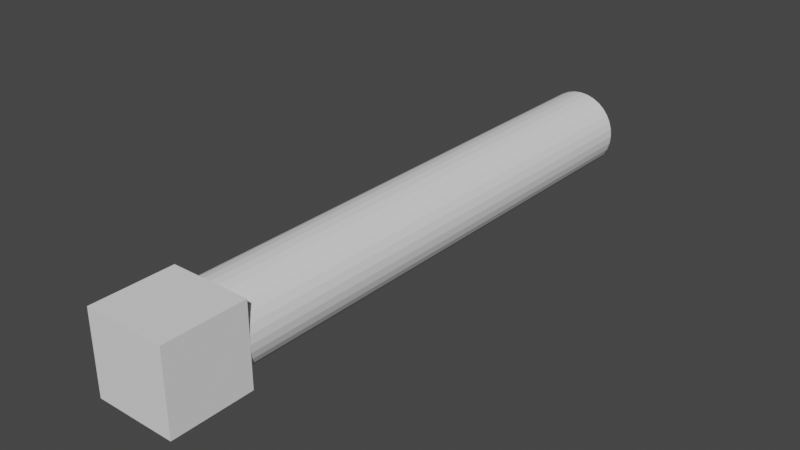# Source: arm.blend  (saved by Blender 2.93.20; exported with 4.5.12 LTS)
import bpy
from mathutils import Matrix  # noqa: F401  (used for matrix-valued properties, if any)

bpy.ops.wm.read_factory_settings(use_empty=True)
scene = bpy.context.scene
scene.name = 'Scene'

# ---- collections
col_collection = bpy.data.collections.new('Collection'); scene.collection.children.link(col_collection)

# ---- world
world_world = bpy.data.worlds.new('World'); scene.world = world_world
world_world.use_nodes = True; world_world.node_tree.nodes.clear()
_N = world_world.node_tree.nodes; _L = world_world.node_tree.links
n0 = _N.new('ShaderNodeOutputWorld'); n0.name = 'World Output'; n0.location = (300, 300)
n1 = _N.new('ShaderNodeBackground'); n1.name = 'Background'; n1.location = (10, 300)
n1.inputs[0].default_value = (0.05088, 0.05088, 0.05088, 1.0)
_L.new(n1.outputs[0], n0.inputs[0])
n0.is_active_output = True
world_world.color = (0.05088, 0.05088, 0.05088)
world_world.use_sun_shadow = False
world_world.sun_shadow_jitter_overblur = 0.0

# ---- meshes
me_base = bpy.data.meshes.new('base')
me_base.from_pydata([(-0.1003, -0.1003, 0.1003), (-0.1003, 0.1003, 0.1003), (-0.1003, -0.1003, -0.1003), (-0.1003, 0.1003, -0.1003), (0.1003, -0.1003, 0.1003), (0.1003, 0.1003, 0.1003), (0.1003, -0.1003, -0.1003), (0.1003, 0.1003, -0.1003)], [], [(0, 1, 3, 2), (2, 3, 7, 6), (6, 7, 5, 4), (4, 5, 1, 0), (2, 6, 4, 0), (7, 3, 1, 5)])
_uv = me_base.uv_layers.new(name='UVMap')
_uv.uv.foreach_set('vector', [0.375, 0.0, 0.625, 0.0, 0.625, 0.25, 0.375, 0.25, 0.375, 0.25, 0.625, 0.25, 0.625, 0.5, 0.375, 0.5, 0.375, 0.5, 0.625, 0.5, 0.625, 0.75, 0.375, 0.75, 0.375, 0.75, 0.625, 0.75, 0.625, 1.0, 0.375, 1.0, 0.125, 0.5, 0.375, 0.5, 0.375, 0.75, 0.125, 0.75, 0.625, 0.5, 0.875, 0.5, 0.875, 0.75, 0.625, 0.75])
me_base.use_remesh_fix_poles = True
me_base.use_remesh_preserve_attributes = False
me_base.update()
me_link0 = bpy.data.meshes.new('link0')
me_link0.from_pydata([(0.0, -4.385e-09, -0.1003), (0.0, 0.2006, -0.1003), (0.01957, -4.301e-09, -0.09838), (0.01957, 0.2006, -0.09838), (0.03839, -4.051e-09, -0.09268), (0.03839, 0.2006, -0.09268), (0.05573, -3.646e-09, -0.08341), (0.05573, 0.2006, -0.08341), (0.07093, -3.101e-09, -0.07093), (0.07093, 0.2006, -0.07093), (0.08341, -2.436e-09, -0.05573), (0.08341, 0.2006, -0.05573), (0.09268, -1.678e-09, -0.03839), (0.09268, 0.2006, -0.03839), (0.09838, -8.554e-10, -0.01957), (0.09838, 0.2006, -0.01957), (0.1003, 1.917e-16, 4.385e-09), (0.1003, 0.2006, -4.385e-09), (0.09838, 8.554e-10, 0.01957), (0.09838, 0.2006, 0.01957), (0.09268, 1.678e-09, 0.03839), (0.09268, 0.2006, 0.03839), (0.08341, 2.436e-09, 0.05573), (0.08341, 0.2006, 0.05573), (0.07093, 3.101e-09, 0.07093), (0.07093, 0.2006, 0.07093), (0.05573, 3.646e-09, 0.08341), (0.05573, 0.2006, 0.08341), (0.03839, 4.051e-09, 0.09268), (0.03839, 0.2006, 0.09268), (0.01957, 4.301e-09, 0.09838), (0.01957, 0.2006, 0.09838), (-8.77e-09, 4.385e-09, 0.1003), (-8.77e-09, 0.2006, 0.1003), (-0.01957, 4.301e-09, 0.09838), (-0.01957, 0.2006, 0.09838), (-0.03839, 4.051e-09, 0.09268), (-0.03839, 0.2006, 0.09268), (-0.05573, 3.646e-09, 0.08341), (-0.05573, 0.2006, 0.08341), (-0.07093, 3.101e-09, 0.07093), (-0.07093, 0.2006, 0.07093), (-0.08341, 2.436e-09, 0.05573), (-0.08341, 0.2006, 0.05573), (-0.09268, 1.678e-09, 0.03839), (-0.09268, 0.2006, 0.03839), (-0.09838, 8.554e-10, 0.01957), (-0.09838, 0.2006, 0.01957), (-0.1003, -5.229e-17, -1.196e-09), (-0.1003, 0.2006, -9.966e-09), (-0.09838, -8.554e-10, -0.01957), (-0.09838, 0.2006, -0.01957), (-0.09268, -1.678e-09, -0.03839), (-0.09268, 0.2006, -0.03839), (-0.08341, -2.436e-09, -0.05573), (-0.08341, 0.2006, -0.05573), (-0.07093, -3.101e-09, -0.07093), (-0.07093, 0.2006, -0.07093), (-0.05573, -3.646e-09, -0.08341), (-0.05573, 0.2006, -0.08341), (-0.03839, -4.051e-09, -0.09268), (-0.03839, 0.2006, -0.09268), (-0.01957, -4.301e-09, -0.09838), (-0.01957, 0.2006, -0.09838)], [], [(0, 1, 3, 2), (2, 3, 5, 4), (4, 5, 7, 6), (6, 7, 9, 8), (8, 9, 11, 10), (10, 11, 13, 12), (12, 13, 15, 14), (14, 15, 17, 16), (16, 17, 19, 18), (18, 19, 21, 20), (20, 21, 23, 22), (22, 23, 25, 24), (24, 25, 27, 26), (26, 27, 29, 28), (28, 29, 31, 30), (30, 31, 33, 32), (32, 33, 35, 34), (34, 35, 37, 36), (36, 37, 39, 38), (38, 39, 41, 40), (40, 41, 43, 42), (42, 43, 45, 44), (44, 45, 47, 46), (46, 47, 49, 48), (48, 49, 51, 50), (50, 51, 53, 52), (52, 53, 55, 54), (54, 55, 57, 56), (56, 57, 59, 58), (58, 59, 61, 60), (3, 1, 63, 61, 59, 57, 55, 53, 51, 49, 47, 45, 43, 41, 39, 37, 35, 33, 31, 29, 27, 25, 23, 21, 19, 17, 15, 13, 11, 9, 7, 5), (60, 61, 63, 62), (62, 63, 1, 0), (0, 2, 4, 6, 8, 10, 12, 14, 16, 18, 20, 22, 24, 26, 28, 30, 32, 34, 36, 38, 40, 42, 44, 46, 48, 50, 52, 54, 56, 58, 60, 62)])
_uv = me_link0.uv_layers.new(name='UVMap')
_uv.uv.foreach_set('vector', [1.0, 0.5, 1.0, 1.0, 0.9688, 1.0, 0.9688, 0.5, 0.9688, 0.5, 0.9688, 1.0, 0.9375, 1.0, 0.9375, 0.5, 0.9375, 0.5, 0.9375, 1.0, 0.9062, 1.0, 0.9062, 0.5, 0.9062, 0.5, 0.9062, 1.0, 0.875, 1.0, 0.875, 0.5, 0.875, 0.5, 0.875, 1.0, 0.8438, 1.0, 0.8438, 0.5, 0.8438, 0.5, 0.8438, 1.0, 0.8125, 1.0, 0.8125, 0.5, 0.8125, 0.5, 0.8125, 1.0, 0.7812, 1.0, 0.7812, 0.5, 0.7812, 0.5, 0.7812, 1.0, 0.75, 1.0, 0.75, 0.5, 0.75, 0.5, 0.75, 1.0, 0.7188, 1.0, 0.7188, 0.5, 0.7188, 0.5, 0.7188, 1.0, 0.6875, 1.0, 0.6875, 0.5, 0.6875, 0.5, 0.6875, 1.0, 0.6562, 1.0, 0.6562, 0.5, 0.6562, 0.5, 0.6562, 1.0, 0.625, 1.0, 0.625, 0.5, 0.625, 0.5, 0.625, 1.0, 0.5938, 1.0, 0.5938, 0.5, 0.5938, 0.5, 0.5938, 1.0, 0.5625, 1.0, 0.5625, 0.5, 0.5625, 0.5, 0.5625, 1.0, 0.5312, 1.0, 0.5312, 0.5, 0.5312, 0.5, 0.5312, 1.0, 0.5, 1.0, 0.5, 0.5, 0.5, 0.5, 0.5, 1.0, 0.4688, 1.0, 0.4688, 0.5, 0.4688, 0.5, 0.4688, 1.0, 0.4375, 1.0, 0.4375, 0.5, 0.4375, 0.5, 0.4375, 1.0, 0.4062, 1.0, 0.4062, 0.5, 0.4062, 0.5, 0.4062, 1.0, 0.375, 1.0, 0.375, 0.5, 0.375, 0.5, 0.375, 1.0, 0.3438, 1.0, 0.3438, 0.5, 0.3438, 0.5, 0.3438, 1.0, 0.3125, 1.0, 0.3125, 0.5, 0.3125, 0.5, 0.3125, 1.0, 0.2812, 1.0, 0.2812, 0.5, 0.2812, 0.5, 0.2812, 1.0, 0.25, 1.0, 0.25, 0.5, 0.25, 0.5, 0.25, 1.0, 0.2188, 1.0, 0.2188, 0.5, 0.2188, 0.5, 0.2188, 1.0, 0.1875, 1.0, 0.1875, 0.5, 0.1875, 0.5, 0.1875, 1.0, 0.1562, 1.0, 0.1562, 0.5, 0.1562, 0.5, 0.1562, 1.0, 0.125, 1.0, 0.125, 0.5, 0.125, 0.5, 0.125, 1.0, 0.09375, 1.0, 0.09375, 0.5, 0.09375, 0.5, 0.09375, 1.0, 0.0625, 1.0, 0.0625, 0.5, 0.2968, 0.4854, 0.25, 0.49, 0.2032, 0.4854, 0.1582, 0.4717, 0.1167, 0.4496, 0.08029, 0.4197, 0.05045, 0.3833, 0.02827, 0.3418, 0.01461, 0.2968, 0.01, 0.25, 0.01461, 0.2032, 0.02827, 0.1582, 0.05045, 0.1167, 0.08029, 0.08029, 0.1167, 0.05045, 0.1582, 0.02827, 0.2032, 0.01461, 0.25, 0.01, 0.2968, 0.01461, 0.3418, 0.02827, 0.3833, 0.05045, 0.4197, 0.08029, 0.4496, 0.1167, 0.4717, 0.1582, 0.4854, 0.2032, 0.49, 0.25, 0.4854, 0.2968, 0.4717, 0.3418, 0.4496, 0.3833, 0.4197, 0.4197, 0.3833, 0.4496, 0.3418, 0.4717, 0.0625, 0.5, 0.0625, 1.0, 0.03125, 1.0, 0.03125, 0.5, 0.03125, 0.5, 0.03125, 1.0, 0.0, 1.0, 0.0, 0.5, 0.75, 0.49, 0.7968, 0.4854, 0.8418, 0.4717, 0.8833, 0.4496, 0.9197, 0.4197, 0.9496, 0.3833, 0.9717, 0.3418, 0.9854, 0.2968, 0.99, 0.25, 0.9854, 0.2032, 0.9717, 0.1582, 0.9496, 0.1167, 0.9197, 0.08029, 0.8833, 0.05045, 0.8418, 0.02827, 0.7968, 0.01461, 0.75, 0.01, 0.7032, 0.01461, 0.6582, 0.02827, 0.6167, 0.05045, 0.5803, 0.08029, 0.5504, 0.1167, 0.5283, 0.1582, 0.5146, 0.2032, 0.51, 0.25, 0.5146, 0.2968, 0.5283, 0.3418, 0.5504, 0.3833, 0.5803, 0.4197, 0.6167, 0.4496, 0.6582, 0.4717, 0.7032, 0.4854])
me_link0.use_remesh_fix_poles = True
me_link0.use_remesh_preserve_attributes = False
me_link0.update()
me_link1 = bpy.data.meshes.new('link1')
me_link1.from_pydata([(0.0, 0.2006, -0.1003), (0.0, 0.8025, -0.1003), (0.01957, 0.2006, -0.09838), (0.01957, 0.8025, -0.09838), (0.03839, 0.2006, -0.09268), (0.03839, 0.8025, -0.09268), (0.05573, 0.2006, -0.08341), (0.05573, 0.8025, -0.08341), (0.07093, 0.2006, -0.07093), (0.07093, 0.8025, -0.07093), (0.08341, 0.2006, -0.05573), (0.08341, 0.8025, -0.05573), (0.09268, 0.2006, -0.03839), (0.09268, 0.8025, -0.03839), (0.09838, 0.2006, -0.01957), (0.09838, 0.8025, -0.01957), (0.1003, 0.2006, -4.385e-09), (0.1003, 0.8025, -3.069e-08), (0.09838, 0.2006, 0.01957), (0.09838, 0.8025, 0.01957), (0.09268, 0.2006, 0.03839), (0.09268, 0.8025, 0.03839), (0.08341, 0.2006, 0.05573), (0.08341, 0.8025, 0.05573), (0.07093, 0.2006, 0.07093), (0.07093, 0.8025, 0.07093), (0.05573, 0.2006, 0.08341), (0.05573, 0.8025, 0.08341), (0.03839, 0.2006, 0.09268), (0.03839, 0.8025, 0.09268), (0.01957, 0.2006, 0.09838), (0.01957, 0.8025, 0.09838), (-8.77e-09, 0.2006, 0.1003), (-8.77e-09, 0.8025, 0.1003), (-0.01957, 0.2006, 0.09838), (-0.01957, 0.8025, 0.09838), (-0.03839, 0.2006, 0.09268), (-0.03839, 0.8025, 0.09268), (-0.05573, 0.2006, 0.08341), (-0.05573, 0.8025, 0.08341), (-0.07093, 0.2006, 0.07093), (-0.07093, 0.8025, 0.07093), (-0.08341, 0.2006, 0.05573), (-0.08341, 0.8025, 0.05573), (-0.09268, 0.2006, 0.03839), (-0.09268, 0.8025, 0.03839), (-0.09838, 0.2006, 0.01957), (-0.09838, 0.8025, 0.01957), (-0.1003, 0.2006, -9.966e-09), (-0.1003, 0.8025, -3.627e-08), (-0.09838, 0.2006, -0.01957), (-0.09838, 0.8025, -0.01957), (-0.09268, 0.2006, -0.03839), (-0.09268, 0.8025, -0.03839), (-0.08341, 0.2006, -0.05573), (-0.08341, 0.8025, -0.05573), (-0.07093, 0.2006, -0.07093), (-0.07093, 0.8025, -0.07093), (-0.05573, 0.2006, -0.08341), (-0.05573, 0.8025, -0.08341), (-0.03839, 0.2006, -0.09268), (-0.03839, 0.8025, -0.09268), (-0.01957, 0.2006, -0.09838), (-0.01957, 0.8025, -0.09838)], [], [(0, 1, 3, 2), (2, 3, 5, 4), (4, 5, 7, 6), (6, 7, 9, 8), (8, 9, 11, 10), (10, 11, 13, 12), (12, 13, 15, 14), (14, 15, 17, 16), (16, 17, 19, 18), (18, 19, 21, 20), (20, 21, 23, 22), (22, 23, 25, 24), (24, 25, 27, 26), (26, 27, 29, 28), (28, 29, 31, 30), (30, 31, 33, 32), (32, 33, 35, 34), (34, 35, 37, 36), (36, 37, 39, 38), (38, 39, 41, 40), (40, 41, 43, 42), (42, 43, 45, 44), (44, 45, 47, 46), (46, 47, 49, 48), (48, 49, 51, 50), (50, 51, 53, 52), (52, 53, 55, 54), (54, 55, 57, 56), (56, 57, 59, 58), (58, 59, 61, 60), (3, 1, 63, 61, 59, 57, 55, 53, 51, 49, 47, 45, 43, 41, 39, 37, 35, 33, 31, 29, 27, 25, 23, 21, 19, 17, 15, 13, 11, 9, 7, 5), (60, 61, 63, 62), (62, 63, 1, 0), (0, 2, 4, 6, 8, 10, 12, 14, 16, 18, 20, 22, 24, 26, 28, 30, 32, 34, 36, 38, 40, 42, 44, 46, 48, 50, 52, 54, 56, 58, 60, 62)])
_uv = me_link1.uv_layers.new(name='UVMap')
_uv.uv.foreach_set('vector', [1.0, 0.5, 1.0, 1.0, 0.9688, 1.0, 0.9688, 0.5, 0.9688, 0.5, 0.9688, 1.0, 0.9375, 1.0, 0.9375, 0.5, 0.9375, 0.5, 0.9375, 1.0, 0.9062, 1.0, 0.9062, 0.5, 0.9062, 0.5, 0.9062, 1.0, 0.875, 1.0, 0.875, 0.5, 0.875, 0.5, 0.875, 1.0, 0.8438, 1.0, 0.8438, 0.5, 0.8438, 0.5, 0.8438, 1.0, 0.8125, 1.0, 0.8125, 0.5, 0.8125, 0.5, 0.8125, 1.0, 0.7812, 1.0, 0.7812, 0.5, 0.7812, 0.5, 0.7812, 1.0, 0.75, 1.0, 0.75, 0.5, 0.75, 0.5, 0.75, 1.0, 0.7188, 1.0, 0.7188, 0.5, 0.7188, 0.5, 0.7188, 1.0, 0.6875, 1.0, 0.6875, 0.5, 0.6875, 0.5, 0.6875, 1.0, 0.6562, 1.0, 0.6562, 0.5, 0.6562, 0.5, 0.6562, 1.0, 0.625, 1.0, 0.625, 0.5, 0.625, 0.5, 0.625, 1.0, 0.5938, 1.0, 0.5938, 0.5, 0.5938, 0.5, 0.5938, 1.0, 0.5625, 1.0, 0.5625, 0.5, 0.5625, 0.5, 0.5625, 1.0, 0.5312, 1.0, 0.5312, 0.5, 0.5312, 0.5, 0.5312, 1.0, 0.5, 1.0, 0.5, 0.5, 0.5, 0.5, 0.5, 1.0, 0.4688, 1.0, 0.4688, 0.5, 0.4688, 0.5, 0.4688, 1.0, 0.4375, 1.0, 0.4375, 0.5, 0.4375, 0.5, 0.4375, 1.0, 0.4062, 1.0, 0.4062, 0.5, 0.4062, 0.5, 0.4062, 1.0, 0.375, 1.0, 0.375, 0.5, 0.375, 0.5, 0.375, 1.0, 0.3438, 1.0, 0.3438, 0.5, 0.3438, 0.5, 0.3438, 1.0, 0.3125, 1.0, 0.3125, 0.5, 0.3125, 0.5, 0.3125, 1.0, 0.2812, 1.0, 0.2812, 0.5, 0.2812, 0.5, 0.2812, 1.0, 0.25, 1.0, 0.25, 0.5, 0.25, 0.5, 0.25, 1.0, 0.2188, 1.0, 0.2188, 0.5, 0.2188, 0.5, 0.2188, 1.0, 0.1875, 1.0, 0.1875, 0.5, 0.1875, 0.5, 0.1875, 1.0, 0.1562, 1.0, 0.1562, 0.5, 0.1562, 0.5, 0.1562, 1.0, 0.125, 1.0, 0.125, 0.5, 0.125, 0.5, 0.125, 1.0, 0.09375, 1.0, 0.09375, 0.5, 0.09375, 0.5, 0.09375, 1.0, 0.0625, 1.0, 0.0625, 0.5, 0.2968, 0.4854, 0.25, 0.49, 0.2032, 0.4854, 0.1582, 0.4717, 0.1167, 0.4496, 0.08029, 0.4197, 0.05045, 0.3833, 0.02827, 0.3418, 0.01461, 0.2968, 0.01, 0.25, 0.01461, 0.2032, 0.02827, 0.1582, 0.05045, 0.1167, 0.08029, 0.08029, 0.1167, 0.05045, 0.1582, 0.02827, 0.2032, 0.01461, 0.25, 0.01, 0.2968, 0.01461, 0.3418, 0.02827, 0.3833, 0.05045, 0.4197, 0.08029, 0.4496, 0.1167, 0.4717, 0.1582, 0.4854, 0.2032, 0.49, 0.25, 0.4854, 0.2968, 0.4717, 0.3418, 0.4496, 0.3833, 0.4197, 0.4197, 0.3833, 0.4496, 0.3418, 0.4717, 0.0625, 0.5, 0.0625, 1.0, 0.03125, 1.0, 0.03125, 0.5, 0.03125, 0.5, 0.03125, 1.0, 0.0, 1.0, 0.0, 0.5, 0.75, 0.49, 0.7968, 0.4854, 0.8418, 0.4717, 0.8833, 0.4496, 0.9197, 0.4197, 0.9496, 0.3833, 0.9717, 0.3418, 0.9854, 0.2968, 0.99, 0.25, 0.9854, 0.2032, 0.9717, 0.1582, 0.9496, 0.1167, 0.9197, 0.08029, 0.8833, 0.05045, 0.8418, 0.02827, 0.7968, 0.01461, 0.75, 0.01, 0.7032, 0.01461, 0.6582, 0.02827, 0.6167, 0.05045, 0.5803, 0.08029, 0.5504, 0.1167, 0.5283, 0.1582, 0.5146, 0.2032, 0.51, 0.25, 0.5146, 0.2968, 0.5283, 0.3418, 0.5504, 0.3833, 0.5803, 0.4197, 0.6167, 0.4496, 0.6582, 0.4717, 0.7032, 0.4854])
me_link1.use_remesh_fix_poles = True
me_link1.use_remesh_preserve_attributes = False
me_link1.update()
me_link2 = bpy.data.meshes.new('link2')
me_link2.from_pydata([(0.0, 0.8025, -0.1003), (0.0, 1.404, -0.1003), (0.01957, 0.8025, -0.09838), (0.01957, 1.404, -0.09838), (0.03839, 0.8025, -0.09268), (0.03839, 1.404, -0.09268), (0.05573, 0.8025, -0.08341), (0.05573, 1.404, -0.08341), (0.07093, 0.8025, -0.07093), (0.07093, 1.404, -0.07093), (0.08341, 0.8025, -0.05573), (0.08341, 1.404, -0.05573), (0.09268, 0.8025, -0.03839), (0.09268, 1.404, -0.03839), (0.09838, 0.8025, -0.01957), (0.09838, 1.404, -0.01957), (0.1003, 0.8025, -3.069e-08), (0.1003, 1.404, -5.7e-08), (0.09838, 0.8025, 0.01957), (0.09838, 1.404, 0.01957), (0.09268, 0.8025, 0.03839), (0.09268, 1.404, 0.03839), (0.08341, 0.8025, 0.05573), (0.08341, 1.404, 0.05573), (0.07093, 0.8025, 0.07093), (0.07093, 1.404, 0.07093), (0.05573, 0.8025, 0.08341), (0.05573, 1.404, 0.08341), (0.03839, 0.8025, 0.09268), (0.03839, 1.404, 0.09268), (0.01957, 0.8025, 0.09838), (0.01957, 1.404, 0.09838), (-8.77e-09, 0.8025, 0.1003), (-8.77e-09, 1.404, 0.1003), (-0.01957, 0.8025, 0.09838), (-0.01957, 1.404, 0.09838), (-0.03839, 0.8025, 0.09268), (-0.03839, 1.404, 0.09268), (-0.05573, 0.8025, 0.08341), (-0.05573, 1.404, 0.08341), (-0.07093, 0.8025, 0.07093), (-0.07093, 1.404, 0.07093), (-0.08341, 0.8025, 0.05573), (-0.08341, 1.404, 0.05573), (-0.09268, 0.8025, 0.03839), (-0.09268, 1.404, 0.03839), (-0.09838, 0.8025, 0.01957), (-0.09838, 1.404, 0.01957), (-0.1003, 0.8025, -3.627e-08), (-0.1003, 1.404, -6.258e-08), (-0.09838, 0.8025, -0.01957), (-0.09838, 1.404, -0.01957), (-0.09268, 0.8025, -0.03839), (-0.09268, 1.404, -0.03839), (-0.08341, 0.8025, -0.05573), (-0.08341, 1.404, -0.05573), (-0.07093, 0.8025, -0.07093), (-0.07093, 1.404, -0.07093), (-0.05573, 0.8025, -0.08341), (-0.05573, 1.404, -0.08341), (-0.03839, 0.8025, -0.09268), (-0.03839, 1.404, -0.09268), (-0.01957, 0.8025, -0.09838), (-0.01957, 1.404, -0.09838)], [], [(0, 1, 3, 2), (2, 3, 5, 4), (4, 5, 7, 6), (6, 7, 9, 8), (8, 9, 11, 10), (10, 11, 13, 12), (12, 13, 15, 14), (14, 15, 17, 16), (16, 17, 19, 18), (18, 19, 21, 20), (20, 21, 23, 22), (22, 23, 25, 24), (24, 25, 27, 26), (26, 27, 29, 28), (28, 29, 31, 30), (30, 31, 33, 32), (32, 33, 35, 34), (34, 35, 37, 36), (36, 37, 39, 38), (38, 39, 41, 40), (40, 41, 43, 42), (42, 43, 45, 44), (44, 45, 47, 46), (46, 47, 49, 48), (48, 49, 51, 50), (50, 51, 53, 52), (52, 53, 55, 54), (54, 55, 57, 56), (56, 57, 59, 58), (58, 59, 61, 60), (3, 1, 63, 61, 59, 57, 55, 53, 51, 49, 47, 45, 43, 41, 39, 37, 35, 33, 31, 29, 27, 25, 23, 21, 19, 17, 15, 13, 11, 9, 7, 5), (60, 61, 63, 62), (62, 63, 1, 0), (0, 2, 4, 6, 8, 10, 12, 14, 16, 18, 20, 22, 24, 26, 28, 30, 32, 34, 36, 38, 40, 42, 44, 46, 48, 50, 52, 54, 56, 58, 60, 62)])
_uv = me_link2.uv_layers.new(name='UVMap')
_uv.uv.foreach_set('vector', [1.0, 0.5, 1.0, 1.0, 0.9688, 1.0, 0.9688, 0.5, 0.9688, 0.5, 0.9688, 1.0, 0.9375, 1.0, 0.9375, 0.5, 0.9375, 0.5, 0.9375, 1.0, 0.9062, 1.0, 0.9062, 0.5, 0.9062, 0.5, 0.9062, 1.0, 0.875, 1.0, 0.875, 0.5, 0.875, 0.5, 0.875, 1.0, 0.8438, 1.0, 0.8438, 0.5, 0.8438, 0.5, 0.8438, 1.0, 0.8125, 1.0, 0.8125, 0.5, 0.8125, 0.5, 0.8125, 1.0, 0.7812, 1.0, 0.7812, 0.5, 0.7812, 0.5, 0.7812, 1.0, 0.75, 1.0, 0.75, 0.5, 0.75, 0.5, 0.75, 1.0, 0.7188, 1.0, 0.7188, 0.5, 0.7188, 0.5, 0.7188, 1.0, 0.6875, 1.0, 0.6875, 0.5, 0.6875, 0.5, 0.6875, 1.0, 0.6562, 1.0, 0.6562, 0.5, 0.6562, 0.5, 0.6562, 1.0, 0.625, 1.0, 0.625, 0.5, 0.625, 0.5, 0.625, 1.0, 0.5938, 1.0, 0.5938, 0.5, 0.5938, 0.5, 0.5938, 1.0, 0.5625, 1.0, 0.5625, 0.5, 0.5625, 0.5, 0.5625, 1.0, 0.5312, 1.0, 0.5312, 0.5, 0.5312, 0.5, 0.5312, 1.0, 0.5, 1.0, 0.5, 0.5, 0.5, 0.5, 0.5, 1.0, 0.4688, 1.0, 0.4688, 0.5, 0.4688, 0.5, 0.4688, 1.0, 0.4375, 1.0, 0.4375, 0.5, 0.4375, 0.5, 0.4375, 1.0, 0.4062, 1.0, 0.4062, 0.5, 0.4062, 0.5, 0.4062, 1.0, 0.375, 1.0, 0.375, 0.5, 0.375, 0.5, 0.375, 1.0, 0.3438, 1.0, 0.3438, 0.5, 0.3438, 0.5, 0.3438, 1.0, 0.3125, 1.0, 0.3125, 0.5, 0.3125, 0.5, 0.3125, 1.0, 0.2812, 1.0, 0.2812, 0.5, 0.2812, 0.5, 0.2812, 1.0, 0.25, 1.0, 0.25, 0.5, 0.25, 0.5, 0.25, 1.0, 0.2188, 1.0, 0.2188, 0.5, 0.2188, 0.5, 0.2188, 1.0, 0.1875, 1.0, 0.1875, 0.5, 0.1875, 0.5, 0.1875, 1.0, 0.1562, 1.0, 0.1562, 0.5, 0.1562, 0.5, 0.1562, 1.0, 0.125, 1.0, 0.125, 0.5, 0.125, 0.5, 0.125, 1.0, 0.09375, 1.0, 0.09375, 0.5, 0.09375, 0.5, 0.09375, 1.0, 0.0625, 1.0, 0.0625, 0.5, 0.2968, 0.4854, 0.25, 0.49, 0.2032, 0.4854, 0.1582, 0.4717, 0.1167, 0.4496, 0.08029, 0.4197, 0.05045, 0.3833, 0.02827, 0.3418, 0.01461, 0.2968, 0.01, 0.25, 0.01461, 0.2032, 0.02827, 0.1582, 0.05045, 0.1167, 0.08029, 0.08029, 0.1167, 0.05045, 0.1582, 0.02827, 0.2032, 0.01461, 0.25, 0.01, 0.2968, 0.01461, 0.3418, 0.02827, 0.3833, 0.05045, 0.4197, 0.08029, 0.4496, 0.1167, 0.4717, 0.1582, 0.4854, 0.2032, 0.49, 0.25, 0.4854, 0.2968, 0.4717, 0.3418, 0.4496, 0.3833, 0.4197, 0.4197, 0.3833, 0.4496, 0.3418, 0.4717, 0.0625, 0.5, 0.0625, 1.0, 0.03125, 1.0, 0.03125, 0.5, 0.03125, 0.5, 0.03125, 1.0, 0.0, 1.0, 0.0, 0.5, 0.75, 0.49, 0.7968, 0.4854, 0.8418, 0.4717, 0.8833, 0.4496, 0.9197, 0.4197, 0.9496, 0.3833, 0.9717, 0.3418, 0.9854, 0.2968, 0.99, 0.25, 0.9854, 0.2032, 0.9717, 0.1582, 0.9496, 0.1167, 0.9197, 0.08029, 0.8833, 0.05045, 0.8418, 0.02827, 0.7968, 0.01461, 0.75, 0.01, 0.7032, 0.01461, 0.6582, 0.02827, 0.6167, 0.05045, 0.5803, 0.08029, 0.5504, 0.1167, 0.5283, 0.1582, 0.5146, 0.2032, 0.51, 0.25, 0.5146, 0.2968, 0.5283, 0.3418, 0.5504, 0.3833, 0.5803, 0.4197, 0.6167, 0.4496, 0.6582, 0.4717, 0.7032, 0.4854])
me_link2.use_remesh_fix_poles = True
me_link2.use_remesh_preserve_attributes = False
me_link2.update()

# ---- objects
ob_base = bpy.data.objects.new('base', me_base)
ob_link0 = bpy.data.objects.new('link0', me_link0)
ob_link1 = bpy.data.objects.new('link1', me_link1)
ob_link2 = bpy.data.objects.new('link2', me_link2)

# ---- transforms, parenting, visibility, modifiers, constraints
ob_base.location = (0.0, 0.0, 0.0)
ob_link0.location = (0.0, 0.0, 0.0)
ob_link1.location = (0.0, 0.0, 0.0)
ob_link2.location = (0.0, 0.0, 0.0)

# ---- collection membership
col_collection.objects.link(ob_base)
col_collection.objects.link(ob_link0)
col_collection.objects.link(ob_link1)
col_collection.objects.link(ob_link2)

# ---- scene / render settings (as saved in the file)
scene.frame_start = 1; scene.frame_end = 250; scene.frame_set(1)
scene.render.engine = 'BLENDER_EEVEE_NEXT'
scene.cycles.use_denoising = False
scene.cycles.samples = 128
scene.cycles.sampling_pattern = 'TABULATED_SOBOL'
scene.cycles.use_adaptive_sampling = False
scene.cycles.use_light_tree = False
scene.view_settings.view_transform = 'Filmic'
bpy.context.view_layer.update()

# ---- added for rendering (the .blend has no active camera and no usable light): camera, sun
cam_auto = bpy.data.cameras.new('AutoCamera')
cam_auto.lens = 50.0
cam_auto.sensor_width = 36.0
cam_auto.clip_end = 1000.0
ob_auto_camera = bpy.data.objects.new('AutoCamera', cam_auto)
scene.collection.objects.link(ob_auto_camera)
ob_auto_camera.location = (1.4167, -1.04801, 1.13336)
ob_auto_camera.rotation_euler = (1.09748, -7.21219e-08, 0.694738)
scene.camera = ob_auto_camera
light_auto_sun = bpy.data.lights.new('AutoSun', 'SUN')
light_auto_sun.energy = 3.0
light_auto_sun.angle = 0.0523599
ob_auto_sun = bpy.data.objects.new('AutoSun', light_auto_sun)
scene.collection.objects.link(ob_auto_sun)
ob_auto_sun.rotation_euler = (0.872665, 0.174533, 0.523599)
bpy.context.view_layer.update()
